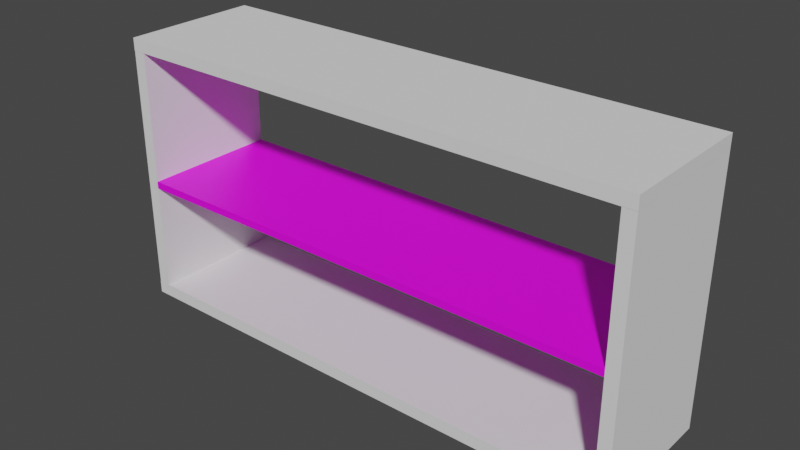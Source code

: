 # Source: Ikea_meuble.blend  (saved by Blender 3.6.13; exported with 4.5.12 LTS)
import bpy
from mathutils import Matrix  # noqa: F401  (used for matrix-valued properties, if any)

bpy.ops.wm.read_factory_settings(use_empty=True)
scene = bpy.context.scene
scene.name = 'Scene'

# ---- collections
col_collection = bpy.data.collections.new('Collection'); scene.collection.children.link(col_collection)

# ---- images (referenced by path relative to the original .blend; pixels are not part of the script)
import os
ASSET_DIR = os.environ.get("B2B_ASSET_DIR", "")  # directory of the original .blend (textures are referenced by path, not embedded)
HERE = os.path.dirname(os.path.abspath(__file__))  # packed textures are extracted next to this script under _unpacked/

def load_image(name, relpath, width, height, colorspace="sRGB"):
    """Load a texture the original file referenced (path relative to the .blend, or extracted next to this script)."""
    p = next((c for c in (os.path.join(HERE, relpath), os.path.join(ASSET_DIR, relpath)) if relpath and os.path.exists(c)), "")
    if p:
        img = bpy.data.images.load(p, check_existing=True)
        img.name = name
    else:  # same state as the original file: an image datablock whose file is absent (Cycles renders it pink)
        img = bpy.data.images.new(name, width, height)
        img.source = "FILE"
        img.filepath = "//" + (relpath or name)
    img.colorspace_settings.name = colorspace
    return img
img_cube_004_base_color = load_image('Cube.004 Base Color', '', 1024, 1024, 'Linear Rec.709')

# ---- materials (node trees are filled in below, after node groups)
mat_material_001 = bpy.data.materials.new('Material.001')
mat_material_001.use_transparent_shadow = False

# ---- material node trees
mat_material_001.use_nodes = True; mat_material_001.node_tree.nodes.clear()
_N = mat_material_001.node_tree.nodes; _L = mat_material_001.node_tree.links
n0 = _N.new('ShaderNodeBsdfPrincipled'); n0.name = 'Principled BSDF'; n0.location = (10, 300)
n0.distribution = 'GGX'
n0.subsurface_method = 'RANDOM_WALK_SKIN'
n0.inputs[3].default_value = 1.45
n0.inputs[27].default_value = (0.0, 0.0, 0.0, 1.0)
n0.inputs[28].default_value = 1.0
n1 = _N.new('ShaderNodeOutputMaterial'); n1.name = 'Material Output'; n1.location = (300, 300)
n2 = _N.new('ShaderNodeTexImage'); n2.name = 'Image Texture'; n2.location = (-280, 271)
n2.image = img_cube_004_base_color
_L.new(n0.outputs[0], n1.inputs[0])
_L.new(n2.outputs[0], n0.inputs[0])
n1.is_active_output = True

# ---- world
world_world = bpy.data.worlds.new('World'); scene.world = world_world
world_world.use_nodes = True; world_world.node_tree.nodes.clear()
_N = world_world.node_tree.nodes; _L = world_world.node_tree.links
n0 = _N.new('ShaderNodeOutputWorld'); n0.name = 'World Output'; n0.location = (300, 300)
n1 = _N.new('ShaderNodeBackground'); n1.name = 'Background'; n1.location = (10, 300)
n1.inputs[0].default_value = (0.05088, 0.05088, 0.05088, 1.0)
_L.new(n1.outputs[0], n0.inputs[0])
n0.is_active_output = True
world_world.color = (0.05088, 0.05088, 0.05088)
world_world.use_sun_shadow = False
world_world.sun_shadow_jitter_overblur = 0.0

# ---- meshes
me_cube_002 = bpy.data.meshes.new('Cube.002')
me_cube_002.from_pydata([(-1.0, -1.0, -1.0), (-1.0, -1.0, 1.0), (-1.0, 1.0, -1.0), (-1.0, 1.0, 1.0), (1.0, -1.0, -1.0), (1.0, -1.0, 1.0), (1.0, 1.0, -1.0), (1.0, 1.0, 1.0)], [], [(0, 1, 3, 2), (2, 3, 7, 6), (6, 7, 5, 4), (4, 5, 1, 0), (2, 6, 4, 0), (7, 3, 1, 5)])
_uv = me_cube_002.uv_layers.new(name='UVMap')
_uv.uv.foreach_set('vector', [0.375, 0.0, 0.625, 0.0, 0.625, 0.25, 0.375, 0.25, 0.375, 0.25, 0.625, 0.25, 0.625, 0.5, 0.375, 0.5, 0.375, 0.5, 0.625, 0.5, 0.625, 0.75, 0.375, 0.75, 0.375, 0.75, 0.625, 0.75, 0.625, 1.0, 0.375, 1.0, 0.125, 0.5, 0.375, 0.5, 0.375, 0.75, 0.125, 0.75, 0.625, 0.5, 0.875, 0.5, 0.875, 0.75, 0.625, 0.75])
me_cube_002.update()
me_cube_003 = bpy.data.meshes.new('Cube.003')
me_cube_003.from_pydata([(-1.0, -1.0, -1.0), (-1.0, -1.0, 1.0), (-1.0, 1.0, -1.0), (-1.0, 1.0, 1.0), (1.0, -1.0, -1.0), (1.0, -1.0, 1.0), (1.0, 1.0, -1.0), (1.0, 1.0, 1.0)], [], [(0, 1, 3, 2), (2, 3, 7, 6), (6, 7, 5, 4), (4, 5, 1, 0), (2, 6, 4, 0), (7, 3, 1, 5)])
_uv = me_cube_003.uv_layers.new(name='UVMap')
_uv.uv.foreach_set('vector', [0.375, 0.0, 0.625, 0.0, 0.625, 0.25, 0.375, 0.25, 0.375, 0.25, 0.625, 0.25, 0.625, 0.5, 0.375, 0.5, 0.375, 0.5, 0.625, 0.5, 0.625, 0.75, 0.375, 0.75, 0.375, 0.75, 0.625, 0.75, 0.625, 1.0, 0.375, 1.0, 0.125, 0.5, 0.375, 0.5, 0.375, 0.75, 0.125, 0.75, 0.625, 0.5, 0.875, 0.5, 0.875, 0.75, 0.625, 0.75])
me_cube_003.update()
me_cube_004 = bpy.data.meshes.new('Cube.004')
me_cube_004.from_pydata([(-1.0, -1.0, -1.0), (-1.0, -1.0, 1.0), (-1.0, 1.0, -1.0), (-1.0, 1.0, 1.0), (1.0, -1.0, -1.0), (1.0, -1.0, 1.0), (1.0, 1.0, -1.0), (1.0, 1.0, 1.0)], [], [(0, 1, 3, 2), (2, 3, 7, 6), (6, 7, 5, 4), (4, 5, 1, 0), (2, 6, 4, 0), (7, 3, 1, 5)])
_uv = me_cube_004.uv_layers.new(name='UVMap')
_uv.uv.foreach_set('vector', [0.375, 0.0, 0.625, 0.0, 0.625, 0.25, 0.375, 0.25, 0.375, 0.25, 0.625, 0.25, 0.625, 0.5, 0.375, 0.5, 0.375, 0.5, 0.625, 0.5, 0.625, 0.75, 0.375, 0.75, 0.375, 0.75, 0.625, 0.75, 0.625, 1.0, 0.375, 1.0, 0.125, 0.5, 0.375, 0.5, 0.375, 0.75, 0.125, 0.75, 0.625, 0.5, 0.875, 0.5, 0.875, 0.75, 0.625, 0.75])
me_cube_004.update()
me_cube_005 = bpy.data.meshes.new('Cube.005')
me_cube_005.from_pydata([(-1.0, -1.0, -1.0), (-1.0, -1.0, 1.0), (-1.0, 1.0, -1.0), (-1.0, 1.0, 1.0), (1.0, -1.0, -1.0), (1.0, -1.0, 1.0), (1.0, 1.0, -1.0), (1.0, 1.0, 1.0)], [], [(0, 1, 3, 2), (2, 3, 7, 6), (6, 7, 5, 4), (4, 5, 1, 0), (2, 6, 4, 0), (7, 3, 1, 5)])
_uv = me_cube_005.uv_layers.new(name='UVMap')
_uv.uv.foreach_set('vector', [0.375, 0.0, 0.625, 0.0, 0.625, 0.25, 0.375, 0.25, 0.375, 0.25, 0.625, 0.25, 0.625, 0.5, 0.375, 0.5, 0.375, 0.5, 0.625, 0.5, 0.625, 0.75, 0.375, 0.75, 0.375, 0.75, 0.625, 0.75, 0.625, 1.0, 0.375, 1.0, 0.125, 0.5, 0.375, 0.5, 0.375, 0.75, 0.125, 0.75, 0.625, 0.5, 0.875, 0.5, 0.875, 0.75, 0.625, 0.75])
me_cube_005.update()
me_cube_006 = bpy.data.meshes.new('Cube.006')
me_cube_006.from_pydata([(-1.0, -1.0, -1.0), (-1.0, -1.0, 1.0), (-1.0, 1.0, -1.0), (-1.0, 1.0, 1.0), (1.0, -1.0, -1.0), (1.0, -1.0, 1.0), (1.0, 1.0, -1.0), (1.0, 1.0, 1.0)], [], [(0, 1, 3, 2), (2, 3, 7, 6), (6, 7, 5, 4), (4, 5, 1, 0), (2, 6, 4, 0), (7, 3, 1, 5)])
_uv = me_cube_006.uv_layers.new(name='UVMap')
_uv.uv.foreach_set('vector', [0.375, 0.0, 0.625, 0.0, 0.625, 0.25, 0.375, 0.25, 0.375, 0.25, 0.625, 0.25, 0.625, 0.5, 0.375, 0.5, 0.375, 0.5, 0.625, 0.5, 0.625, 0.75, 0.375, 0.75, 0.375, 0.75, 0.625, 0.75, 0.625, 1.0, 0.375, 1.0, 0.125, 0.5, 0.375, 0.5, 0.375, 0.75, 0.125, 0.75, 0.625, 0.5, 0.875, 0.5, 0.875, 0.75, 0.625, 0.75])
me_cube_006.materials.append(mat_material_001)
me_cube_006.update()

# ---- objects
ob_cube_001 = bpy.data.objects.new('Cube.001', me_cube_002)
ob_cube_002 = bpy.data.objects.new('Cube.002', me_cube_003)
ob_cube = bpy.data.objects.new('Cube', me_cube_004)
ob_cube_003 = bpy.data.objects.new('Cube.003', me_cube_005)
ob_cube_004 = bpy.data.objects.new('Cube.004', me_cube_006)

# ---- transforms, parenting, visibility, modifiers, constraints
ob_cube_001.location = (0.0, 0.0, 1.45)
ob_cube_001.scale = (1.47, 0.39, 0.035)
ob_cube_001.lock_location = (True, True, True)
ob_cube_002.location = (0.0, 0.0, 0.0)
ob_cube_002.scale = (1.47, 0.39, 0.035)
ob_cube_002.lock_location = (True, True, True)
ob_cube_002.lock_scale = (True, True, True)
ob_cube.location = (-1.433, 0.0, 0.7255)
ob_cube.scale = (0.035, 0.39, 0.69)
ob_cube.lock_location = (True, True, True)
ob_cube.lock_scale = (True, True, True)
ob_cube_003.location = (1.435, 0.0, 0.7255)
ob_cube_003.scale = (0.035, 0.39, 0.69)
ob_cube_003.lock_location = (True, True, True)
ob_cube_003.lock_scale = (True, True, True)
ob_cube_004.location = (0.0, 0.0, 0.665)
ob_cube_004.scale = (1.4, 0.39, 0.02)
ob_cube_004.lock_location = (True, True, False)

# ---- collection membership
col_collection.objects.link(ob_cube_001)
col_collection.objects.link(ob_cube_002)
col_collection.objects.link(ob_cube)
col_collection.objects.link(ob_cube_003)
col_collection.objects.link(ob_cube_004)

# ---- scene / render settings (as saved in the file)
scene.frame_start = 1; scene.frame_end = 250; scene.frame_set(0)
scene.render.engine = 'BLENDER_EEVEE_NEXT'
scene.cycles.sampling_pattern = 'TABULATED_SOBOL'
scene.view_settings.view_transform = 'Filmic'
bpy.context.view_layer.update()

# ---- added for rendering (the .blend has no active camera and no usable light): camera, sun
cam_auto = bpy.data.cameras.new('AutoCamera')
cam_auto.lens = 50.0
cam_auto.sensor_width = 36.0
cam_auto.clip_end = 1000.0
ob_auto_camera = bpy.data.objects.new('AutoCamera', cam_auto)
scene.collection.objects.link(ob_auto_camera)
ob_auto_camera.location = (3.14601, -3.77521, 3.24171)
ob_auto_camera.rotation_euler = (1.09748, -7.21219e-08, 0.694738)
scene.camera = ob_auto_camera
light_auto_sun = bpy.data.lights.new('AutoSun', 'SUN')
light_auto_sun.energy = 3.0
light_auto_sun.angle = 0.0523599
ob_auto_sun = bpy.data.objects.new('AutoSun', light_auto_sun)
scene.collection.objects.link(ob_auto_sun)
ob_auto_sun.rotation_euler = (0.872665, 0.174533, 0.523599)
bpy.context.view_layer.update()
